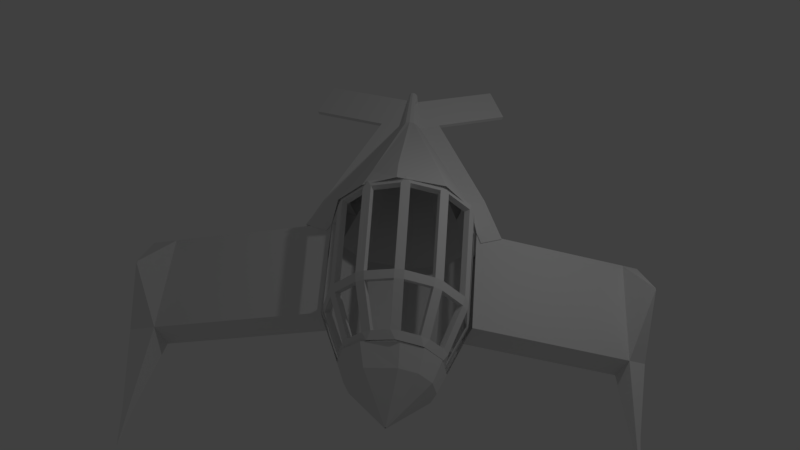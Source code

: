# Source: Ship.blend  (saved by Blender 2.78.0; exported with 4.5.12 LTS)
import bpy
from mathutils import Matrix  # noqa: F401  (used for matrix-valued properties, if any)

bpy.ops.wm.read_factory_settings(use_empty=True)
scene = bpy.context.scene
scene.name = 'Scene'

# ---- collections
col_collection_1 = bpy.data.collections.new('Collection 1'); scene.collection.children.link(col_collection_1)

# ---- world
world_world = bpy.data.worlds.new('World'); scene.world = world_world
world_world.color = (0.05088, 0.05088, 0.05088)
world_world.use_sun_shadow = False
world_world.sun_shadow_jitter_overblur = 0.0
world_world.cycles.sampling_method = 'MANUAL'

# ---- cameras
cam_camera = bpy.data.cameras.new('Camera')
cam_camera.clip_end = 100.0
cam_camera.lens = 35.0
cam_camera.sensor_width = 32.0
cam_camera.sensor_height = 18.0
cam_camera.ortho_scale = 7.314
cam_camera.dof.focus_distance = 0.0
cam_camera.dof.aperture_fstop = 128.0

# ---- lights
light_lamp = bpy.data.lights.new('Lamp', 'POINT')
light_lamp.transmission_factor = 0.0
light_lamp.cutoff_distance = 30.0
light_lamp.energy = 100.0
light_lamp.shadow_buffer_clip_start = 1.001
light_lamp.shadow_soft_size = 0.1
light_lamp.shadow_maximum_resolution = 0.006
light_lamp.use_absolute_resolution = True

# ---- meshes
me_cylinder = bpy.data.meshes.new('Cylinder')
me_cylinder.from_pydata([(-1.776e-15, 1.0, 1.105), (0.2693, -2.905, 0.6558), (0.7475, 1.0, 0.9706), (0.5928, -2.929, 0.5525), (1.114, 1.0, 0.5), (0.8208, -2.956, 0.3011), (1.236, 1.0, 1.192e-07), (0.8922, -2.979, -0.03091), (1.102, 1.0, -0.5), (0.7878, -2.992, -0.3547), (0.7364, 1.0, -0.866), (0.5357, -2.991, -0.5834), (0.2364, 1.0, -1.0), (0.2034, -2.978, -0.6558), (-0.5, 1.0, -0.866), (-0.3565, -2.954, -0.5525), (-0.866, 1.0, -0.5), (-0.5845, -2.927, -0.3011), (-1.0, 1.0, -2.98e-07), (-0.6558, -2.904, 0.0309), (-0.866, 1.0, 0.5), (-0.5515, -2.891, 0.3547), (-0.5, 1.0, 0.866), (-0.2994, -2.891, 0.5834), (1.261, 0.4761, 0.5569), (1.308, 0.3275, 0.4962), (1.236, 0.3321, 0.6241), (1.199, -1.477, 0.5829), (1.269, -1.486, 0.4538), (1.241, -1.633, 0.4363), (1.172, -1.622, 0.5663), (0.8048, 0.4966, 1.025), (1.289, -1.664, -0.6513), (1.349, 0.328, -0.6646), (0.8209, -1.664, -1.091), (0.8675, 0.3282, -1.132), (0.1966, -1.642, -1.238), (0.2164, 0.3393, -1.297), (-0.6534, -1.604, -1.053), (-0.6657, 0.3581, -1.114), (-1.092, -1.561, -0.5866), (-1.133, 0.3798, -0.6322), (0.8757, 0.3488, 0.9962), (0.75, 0.3534, 1.071), (0.739, -1.434, 1.017), (0.8636, -1.444, 0.9397), (0.8483, -1.59, 0.9108), (0.7234, -1.58, 0.9889), (0.2705, -1.552, 1.125), (0.1233, -1.544, 1.13), (0.1229, -1.398, 1.162), (0.2694, -1.405, 1.158), (0.9591, -2.538, -0.4561), (0.6332, -2.537, -0.7569), (0.2011, -2.521, -0.8549), (-0.458, -2.493, -0.7238), (-0.758, -2.46, -0.3988), (0.105, 0.3714, 1.215), (0.1754, 0.5143, 1.202), (0.2514, 0.368, 1.213), (0.01769, 0.4661, 1.368), (0.8947, 0.4483, 1.191), (1.351, 0.4279, 0.6176), (1.451, -1.646, -0.1128), (1.489, 0.396, -0.08264), (-1.22, -1.528, -0.03997), (-1.254, 0.4508, -0.04738), (-1.085, 0.4762, 0.6459), (-0.6161, 0.4763, 1.102), (0.2713, -2.51, 0.8223), (0.6774, -2.54, 0.6951), (0.9655, -2.571, 0.3825), (1.045, -2.582, -0.09959), (-0.8165, -2.492, -0.0367), (-0.6954, -2.492, 0.4399), (-0.3813, -2.492, 0.7292), (1.348, -1.66, -0.02397), (1.373, -1.597, -0.1735), (1.381, -1.514, -0.02352), (1.434, 0.3131, -0.006652), (1.411, 0.4443, -0.1434), (-1.029, -1.543, 0.04897), (-1.061, -1.397, 0.04835), (-1.062, -1.48, -0.1007), (-1.116, 0.3721, 0.0316), (-1.096, 0.499, -0.1081), (-0.8912, -1.527, 0.5024), (-0.8136, -1.525, 0.6277), (-0.8417, -1.379, 0.643), (-0.9189, -1.381, 0.5185), (-0.9737, 0.3803, 0.5304), (-0.8986, 0.3814, 0.6561), (-0.9273, 0.5245, 0.5851), (-0.4679, -1.525, 0.9522), (-0.3379, -1.528, 1.022), (-0.3549, -1.382, 1.049), (-0.4839, -1.379, 0.9797), (-0.526, 0.3812, 1.017), (-0.3981, 0.3799, 1.089), (-0.4584, 0.5246, 1.041), (0.2666, -2.319, 0.8013), (0.1194, -2.312, 0.8069), (0.1926, -2.462, 0.7616), (0.5586, -2.339, 0.711), (0.5987, -2.491, 0.6344), (0.6832, -2.348, 0.6326), (0.8906, -2.371, 0.4083), (0.8868, -2.523, 0.3218), (0.9591, -2.38, 0.2781), (1.026, -2.399, -0.02031), (0.9662, -2.534, -0.1603), (-0.6588, -2.444, -0.09743), (-0.7041, -2.311, 0.0452), (-0.6132, -2.3, 0.3376), (-0.5377, -2.444, 0.3791), (-0.5344, -2.298, 0.4621), (-0.3095, -2.298, 0.6702), (-0.2236, -2.444, 0.6685), (-0.1791, -2.301, 0.7389), (1.295, -1.494, 0.6468), (1.264, -1.654, 0.629), (0.1956, -2.504, 0.8698), (0.2799, -2.361, 0.9086), (-0.3819, -1.559, 1.124), (-0.4012, -1.399, 1.154), (-1.025, 0.5487, 0.6425), (-1.079, 0.3966, 0.5772), (-1.138, -1.576, 0.06673), (-1.175, -1.412, 0.05951), (1.331, 0.343, 0.6905), (1.414, 0.3429, 0.539), (1.343, -1.665, 0.4811), (-0.709, -2.346, 0.3839), (-0.6281, -2.489, 0.4359), (-0.6189, -2.339, 0.5297), (0.7479, -2.39, 0.7191), (0.6033, -2.381, 0.8093), (0.1098, -2.354, 0.9146), (-0.5926, 0.3928, 1.111), (-0.4423, 0.3914, 1.195), (-0.5143, 0.5449, 1.141), (-0.5469, -1.396, 1.076), (-0.5296, -1.556, 1.045), (-0.9902, 0.393, 0.7262), (-0.9024, -1.556, 0.6954), (-0.9338, -1.396, 0.7111), (-0.9907, -1.559, 0.553), (1.354, -1.694, -0.01352), (1.382, -1.623, -0.1761), (1.391, -1.53, -0.01816), (1.373, -1.504, 0.5007), (0.9805, -2.569, 0.3718), (1.057, -2.427, 0.3183), (0.9782, -2.413, 0.4711), (1.361, 0.4992, 0.6117), (-1.175, -1.505, -0.09665), (-1.021, -1.399, 0.5707), (0.6549, -2.533, 0.7267), (0.8633, 0.5163, 1.123), (0.7985, 0.3647, 1.176), (0.9141, -1.622, 1.001), (0.9305, -1.461, 1.033), (0.7895, -1.451, 1.12), (0.772, -1.611, 1.089), (0.1156, -1.416, 1.276), (0.1155, -1.576, 1.242), (0.1768, 0.5345, 1.316), (0.09443, 0.3829, 1.33), (0.2665, 0.3793, 1.327), (0.9461, 0.3598, 1.088), (0.281, -1.423, 1.272), (0.283, -1.584, 1.236), (-0.22, -2.342, 0.8391), (-0.3705, -2.34, 0.7596), (-0.2744, -2.485, 0.7642), (1.026, -2.45, -0.01081), (0.9657, -2.585, -0.1499), (1.421, 0.4605, -0.1374), (1.445, 0.3287, -0.00128), (-0.762, -2.494, -0.07957), (-0.8076, -2.361, 0.06231), (-1.23, 0.3884, 0.04141), (-1.21, 0.5155, -0.09823), (0.5201, -2.931, 0.4398), (0.2626, -2.913, 0.522), (0.7016, -2.953, 0.2397), (0.7584, -2.971, -0.0246), (0.6754, -2.982, -0.2823), (0.4747, -2.981, -0.4644), (0.2101, -2.97, -0.522), (-0.2838, -2.952, -0.4398), (-0.4652, -2.93, -0.2397), (-0.5221, -2.912, 0.0246), (-0.439, -2.901, 0.2823), (-0.2383, -2.902, 0.4644), (0.2892, -2.829, 0.4339), (0.03173, -2.811, 0.5161), (0.4707, -2.851, 0.2338), (0.7639, -2.869, -0.03052), (0.6808, -2.88, -0.2882), (0.4802, -2.879, -0.4703), (0.2156, -2.868, -0.5279), (-0.2783, -2.85, -0.4457), (-0.4597, -2.828, -0.2456), (-0.5166, -2.81, 0.01869), (-0.4335, -2.8, 0.2764), (-0.2328, -2.8, 0.4585), (4.123, -1.73, -1.413), (4.184, 0.2616, -1.426), (4.286, -1.712, -0.8741), (4.324, 0.3297, -0.844), (-4.237, -1.63, -1.271), (-4.278, 0.3104, -1.317), (-4.399, 0.3815, -0.7318), (-4.365, -1.598, -0.7244), (0.1143, -3.655, 0.05612), (0.1056, -3.654, 0.05889), (0.1204, -3.656, 0.04937), (0.1224, -3.656, 0.04046), (0.1196, -3.657, 0.03177), (0.1128, -3.657, 0.02564), (0.1039, -3.656, 0.02369), (0.08885, -3.656, 0.02647), (0.08274, -3.655, 0.03321), (0.08082, -3.654, 0.04212), (0.08362, -3.654, 0.05081), (0.09039, -3.654, 0.05695), (0.1124, -3.655, 0.0531), (0.1055, -3.654, 0.0553), (0.1173, -3.655, 0.04773), (0.1188, -3.656, 0.04063), (0.1165, -3.656, 0.03372), (0.1112, -3.656, 0.02883), (0.1041, -3.656, 0.02728), (0.09081, -3.655, 0.02949), (0.08593, -3.655, 0.03486), (0.08441, -3.654, 0.04195), (0.08664, -3.654, 0.04887), (0.09202, -3.654, 0.05376), (4.408, -1.737, -1.489), (4.469, 0.255, -1.502), (4.571, -1.719, -0.9506), (4.609, 0.3231, -0.9204), (4.67, -0.7437, -0.04679), (4.671, -0.6785, -0.04583), (4.679, -0.7439, -0.04923), (4.68, -0.6787, -0.04827), (-4.712, -1.641, -1.374), (-4.753, 0.3, -1.42), (-4.873, 0.371, -0.8352), (-4.839, -1.608, -0.8278), (-4.763, -0.5809, -0.08192), (-4.762, -0.6453, -0.08168), (-4.779, -0.5813, -0.08528), (-4.778, -0.6456, -0.08504), (0.06561, 2.96, 0.1672), (0.1492, 2.96, 0.1448), (0.2104, 2.96, 0.08361), (0.2724, 2.96, 2.821e-08), (0.25, 2.96, -0.08361), (0.1887, 2.96, -0.1448), (0.1051, 2.96, -0.1672), (-0.018, 2.96, -0.1448), (-0.07921, 2.96, -0.08361), (-0.1016, 2.96, -4.156e-08), (-0.07921, 2.96, 0.08361), (-0.018, 2.96, 0.1448), (1.629, 1.193, -0.1051), (1.495, 1.193, -0.6051), (0.6646, 3.153, -0.1051), (0.6422, 3.153, -0.1887), (-1.296, 1.197, -0.6153), (-1.43, 1.197, -0.1153), (-0.5096, 3.158, -0.1989), (-0.532, 3.158, -0.1153), (0.2053, 3.626, -0.007376), (0.1829, 3.626, 0.07624), (-0.2251, 3.823, -0.1227), (-0.2475, 3.823, -0.03909), (-0.01392, 3.584, 0.07671), (-0.03633, 3.584, -0.006905), (0.3784, 3.777, -0.0284), (0.356, 3.777, -0.112), (0.07284, 3.9, 0.07545), (0.1106, 3.9, 0.06534), (0.1382, 3.9, 0.03773), (0.1661, 3.9, 3.196e-07), (0.156, 3.9, -0.03773), (0.1284, 3.9, -0.06534), (0.09067, 3.9, -0.07545), (0.03511, 3.9, -0.06534), (0.007497, 3.9, -0.03773), (-0.002612, 3.9, 2.881e-07), (0.007497, 3.9, 0.03773), (0.03511, 3.9, 0.06534), (2.013, 3.817, -0.4665), (1.991, 3.817, -0.5501), (1.727, 4.441, -0.3898), (1.705, 4.441, -0.4734), (-1.974, 3.829, -0.5912), (-1.996, 3.829, -0.5076), (-1.689, 4.494, -0.515), (-1.711, 4.494, -0.4314), (1.574, 0.1662, -0.08166), (1.44, 0.1662, -0.5817), (1.966, 0.3591, -0.1868), (1.832, 0.3591, -0.6868), (-1.561, 0.5881, -0.7464), (-1.294, 1.208, -0.6142), (-1.428, 1.208, -0.1142), (-1.682, 0.6591, -0.1616), (-1.335, 0.2847, -0.04405), (-1.215, 0.2136, -0.6289), (-1.764, 0.493, -0.1583), (-1.643, 0.4219, -0.7431), (-4.449, -3.128, -1.013), (-4.481, -3.12, -0.8743), (-4.569, -3.13, -1.039), (-4.602, -3.122, -0.9005), (4.269, -3.089, -1.191), (4.313, -3.084, -1.047), (4.345, -3.091, -1.212), (4.389, -3.086, -1.067), (-4.512, -3.797, -0.9208), (-4.515, -3.796, -0.9079), (-4.523, -3.797, -0.9232), (-4.526, -3.796, -0.9103), (4.307, -3.74, -1.118), (4.317, -3.739, -1.086), (4.324, -3.741, -1.123), (4.334, -3.739, -1.09)], [], [(75, 23, 1, 69), (71, 5, 7, 72), (72, 7, 9, 52), (73, 19, 21, 74), (52, 9, 11, 53), (53, 11, 13, 54), (54, 13, 15, 55), (55, 15, 17, 56), (74, 21, 23, 75), (56, 17, 19, 73), (183, 185, 229, 227), (59, 57, 58), (70, 3, 5, 71), (8, 10, 260, 259), (0, 60, 61, 2), (69, 1, 3, 70), (20, 67, 68, 22), (40, 56, 73, 65), (18, 66, 67, 20), (14, 39, 41, 16), (39, 38, 40, 41), (12, 37, 39, 14), (37, 36, 38, 39), (10, 35, 37, 12), (35, 34, 36, 37), (8, 33, 35, 10), (33, 32, 34, 35), (6, 64, 33, 8), (63, 72, 52, 32), (4, 62, 64, 6), (2, 61, 62, 4), (66, 41, 212, 213), (16, 41, 307, 308), (38, 55, 56, 40), (36, 54, 55, 38), (34, 53, 54, 36), (32, 52, 53, 34), (32, 33, 208, 207), (22, 68, 60, 0), (51, 48, 49, 50), (47, 44, 45, 46), (43, 31, 42), (30, 27, 28, 29), (26, 24, 25), (76, 78, 77), (81, 83, 82), (86, 89, 88, 87), (90, 92, 91), (93, 96, 95, 94), (97, 99, 98), (100, 102, 101), (103, 105, 104), (106, 108, 107), (113, 115, 114), (116, 118, 117), (57, 59, 51, 50), (105, 103, 47, 46), (45, 44, 43, 42), (108, 106, 30, 29), (28, 27, 26, 25), (110, 109, 76, 77), (77, 78, 79, 80), (112, 111, 83, 81), (82, 83, 85, 84), (115, 113, 86, 87), (88, 89, 90, 91), (118, 116, 93, 94), (95, 96, 97, 98), (98, 99, 58, 57), (94, 95, 50, 49), (91, 92, 99, 97), (87, 88, 96, 93), (84, 85, 92, 90), (81, 82, 89, 86), (25, 24, 80, 79), (29, 28, 78, 76), (42, 31, 24, 26), (46, 45, 27, 30), (59, 58, 31, 43), (48, 51, 44, 47), (49, 48, 100, 101), (117, 118, 101, 102), (114, 115, 116, 117), (111, 112, 113, 114), (107, 108, 109, 110), (104, 105, 106, 107), (102, 100, 103, 104), (168, 166, 167), (170, 164, 165, 171), (163, 160, 161, 162), (159, 169, 158), (120, 131, 150, 119), (129, 130, 154), (147, 148, 149), (127, 128, 155), (146, 144, 145, 156), (126, 143, 125), (142, 123, 124, 141), (138, 139, 140), (122, 137, 121), (136, 157, 135), (153, 151, 152), (132, 133, 134), (173, 174, 172), (167, 164, 170, 168), (135, 160, 163, 136), (161, 169, 159, 162), (152, 131, 120, 153), (150, 130, 129, 119), (176, 148, 147, 175), (148, 177, 178, 149), (180, 127, 155, 179), (128, 181, 182, 155), (134, 144, 146, 132), (145, 143, 126, 156), (172, 123, 142, 173), (124, 139, 138, 141), (139, 167, 166, 140), (123, 165, 164, 124), (143, 138, 140, 125), (144, 142, 141, 145), (181, 126, 125, 182), (127, 146, 156, 128), (130, 178, 177, 154), (131, 147, 149, 150), (169, 129, 154, 158), (160, 120, 119, 161), (168, 159, 158, 166), (171, 163, 162, 170), (165, 137, 122, 171), (174, 121, 137, 172), (133, 174, 173, 134), (179, 133, 132, 180), (151, 176, 175, 152), (157, 151, 153, 135), (121, 157, 136, 122), (42, 26, 129, 169), (24, 31, 158, 154), (85, 83, 155, 182), (46, 30, 120, 160), (115, 87, 144, 134), (27, 45, 161, 119), (86, 113, 132, 146), (59, 43, 159, 168), (88, 91, 143, 145), (31, 58, 166, 158), (90, 89, 156, 126), (48, 47, 163, 171), (118, 94, 123, 172), (57, 50, 164, 167), (44, 51, 170, 162), (93, 116, 173, 142), (51, 59, 168, 170), (49, 101, 137, 165), (95, 98, 139, 124), (105, 46, 160, 135), (100, 48, 171, 122), (97, 96, 141, 138), (47, 103, 136, 163), (117, 102, 121, 174), (98, 57, 167, 139), (45, 42, 169, 161), (101, 118, 172, 137), (58, 99, 140, 166), (43, 44, 162, 159), (114, 117, 174, 133), (94, 49, 165, 123), (108, 29, 131, 152), (116, 115, 134, 173), (50, 95, 124, 164), (30, 106, 153, 120), (111, 114, 133, 179), (91, 97, 138, 143), (28, 25, 130, 150), (113, 112, 180, 132), (99, 92, 125, 140), (26, 27, 119, 129), (107, 110, 176, 151), (87, 93, 142, 144), (109, 108, 152, 175), (96, 88, 145, 141), (110, 77, 148, 176), (104, 107, 151, 157), (84, 90, 126, 181), (76, 109, 175, 147), (106, 105, 135, 153), (92, 85, 182, 125), (77, 80, 177, 148), (102, 104, 157, 121), (81, 86, 146, 127), (103, 100, 122, 136), (89, 82, 128, 156), (79, 78, 149, 178), (25, 79, 178, 130), (80, 24, 154, 177), (112, 81, 127, 180), (29, 76, 147, 131), (83, 111, 179, 155), (78, 28, 150, 149), (82, 84, 181, 128), (189, 188, 200, 201), (15, 13, 221, 222), (5, 3, 215, 217), (191, 192, 236, 235), (184, 183, 227, 228), (190, 191, 235, 234), (19, 17, 223, 224), (9, 7, 218, 219), (189, 190, 234, 233), (23, 21, 225, 226), (13, 11, 220, 221), (188, 189, 233, 232), (186, 185, 197, 198), (193, 192, 204, 205), (190, 189, 201, 202), (187, 186, 198, 199), (194, 193, 205, 206), (183, 184, 196, 195), (191, 190, 202, 203), (188, 187, 199, 200), (184, 194, 206, 196), (185, 183, 195, 197), (192, 191, 203, 204), (210, 209, 243, 244), (64, 63, 209, 210), (33, 64, 210, 208), (63, 32, 207, 209), (213, 212, 248, 249), (41, 40, 211, 212), (65, 66, 213, 214), (40, 65, 214, 211), (221, 220, 232, 233), (220, 219, 231, 232), (219, 218, 230, 231), (216, 226, 238, 228), (215, 216, 228, 227), (218, 217, 229, 230), (226, 225, 237, 238), (217, 215, 227, 229), (225, 224, 236, 237), (224, 223, 235, 236), (223, 222, 234, 235), (222, 221, 233, 234), (1, 23, 226, 216), (192, 193, 237, 236), (185, 186, 230, 229), (11, 9, 219, 220), (21, 19, 224, 225), (193, 194, 238, 237), (186, 187, 231, 230), (194, 184, 228, 238), (7, 5, 217, 218), (17, 15, 222, 223), (187, 188, 232, 231), (3, 1, 216, 215), (242, 241, 239, 240), (207, 239, 321, 319), (207, 208, 240, 239), (208, 210, 242, 240), (244, 243, 245, 246), (241, 242, 246, 245), (209, 241, 245, 243), (242, 210, 244, 246), (248, 247, 250, 249), (212, 211, 247, 248), (214, 250, 318, 316), (250, 214, 252, 254), (252, 251, 253, 254), (213, 249, 253, 251), (249, 250, 254, 253), (214, 213, 251, 252), (264, 265, 293, 292), (8, 259, 270, 268), (22, 0, 255, 266), (0, 2, 256, 255), (4, 6, 258, 257), (20, 22, 266, 265), (2, 4, 257, 256), (18, 20, 265, 264), (18, 264, 274, 272), (14, 16, 263, 262), (12, 14, 262, 261), (10, 12, 261, 260), (267, 268, 270, 269), (259, 258, 279, 280), (258, 6, 267, 269), (268, 267, 305, 306), (271, 272, 274, 273), (16, 18, 272, 271), (263, 16, 271, 273), (273, 274, 300, 299), (276, 275, 277, 278), (274, 264, 276, 278), (264, 263, 275, 276), (263, 273, 277, 275), (280, 279, 281, 282), (281, 269, 295, 297), (258, 269, 281, 279), (270, 259, 280, 282), (283, 284, 285, 286, 287, 288, 289, 290, 291, 292, 293, 294), (261, 262, 290, 289), (258, 259, 287, 286), (265, 266, 294, 293), (255, 256, 284, 283), (262, 263, 291, 290), (259, 260, 288, 287), (266, 255, 283, 294), (256, 257, 285, 284), (263, 264, 292, 291), (260, 261, 289, 288), (257, 258, 286, 285), (295, 296, 298, 297), (282, 281, 297, 298), (269, 270, 296, 295), (270, 282, 298, 296), (299, 300, 302, 301), (274, 278, 302, 300), (277, 273, 299, 301), (278, 277, 301, 302), (303, 304, 306, 305), (267, 6, 303, 305), (8, 268, 306, 304), (6, 8, 304, 303), (308, 307, 310, 309), (41, 66, 311, 312), (18, 16, 308, 309), (66, 18, 309, 310), (312, 311, 313, 314), (66, 310, 313, 311), (307, 41, 312, 314), (310, 307, 314, 313), (316, 318, 326, 324), (250, 247, 317, 318), (211, 214, 316, 315), (247, 211, 315, 317), (322, 320, 328, 330), (209, 207, 319, 320), (241, 209, 320, 322), (239, 241, 322, 321), (323, 324, 326, 325), (318, 317, 325, 326), (317, 315, 323, 325), (315, 316, 324, 323), (328, 327, 329, 330), (320, 319, 327, 328), (319, 321, 329, 327), (321, 322, 330, 329)])
me_cylinder.use_remesh_preserve_volume = False
me_cylinder.use_remesh_preserve_attributes = False
me_cylinder.use_mirror_vertex_groups = False
me_cylinder.update()

# ---- objects
ob_cylinder = bpy.data.objects.new('Cylinder', me_cylinder)
ob_lamp = bpy.data.objects.new('Lamp', light_lamp)
ob_camera = bpy.data.objects.new('Camera', cam_camera)

# ---- transforms, parenting, visibility, modifiers, constraints
ob_cylinder.location = (0.08362, 0.07042, 0.7554)
ob_cylinder.lineart.crease_threshold = 0.0
ob_lamp.location = (4.076, 1.005, 5.904)
ob_lamp.rotation_euler = (0.6503, 0.05522, 1.866)
ob_lamp.lock_rotations_4d = False
ob_lamp.empty_display_type = 'ARROWS'
ob_lamp.color = (0.0, 0.0, 0.0, 0.0)
ob_lamp.lineart.crease_threshold = 0.0
ob_camera.location = (1.141, -9.395, 13.89)
ob_camera.rotation_euler = (-2.493, 3.118, -9.354)
ob_camera.lock_rotations_4d = False
ob_camera.empty_display_type = 'ARROWS'
ob_camera.color = (0.0, 0.0, 0.0, 0.0)
ob_camera.display_type = 'WIRE'
ob_camera.lineart.crease_threshold = 0.0

# ---- collection membership
col_collection_1.objects.link(ob_cylinder)
col_collection_1.objects.link(ob_lamp)
col_collection_1.objects.link(ob_camera)

# ---- scene / render settings (as saved in the file)
scene.camera = ob_camera
scene.frame_start = 1; scene.frame_end = 250; scene.frame_set(1)
scene.render.engine = 'BLENDER_EEVEE_NEXT'
scene.render.resolution_percentage = 50
scene.render.dither_intensity = 0.0
scene.cycles.use_denoising = False
scene.cycles.samples = 128
scene.cycles.sampling_pattern = 'TABULATED_SOBOL'
scene.cycles.light_sampling_threshold = 0.0
scene.cycles.use_adaptive_sampling = False
scene.cycles.use_light_tree = False
scene.cycles.blur_glossy = 0.0
scene.cycles.sample_clamp_indirect = 0.0
scene.view_settings.view_transform = 'Standard'
bpy.context.view_layer.update()
